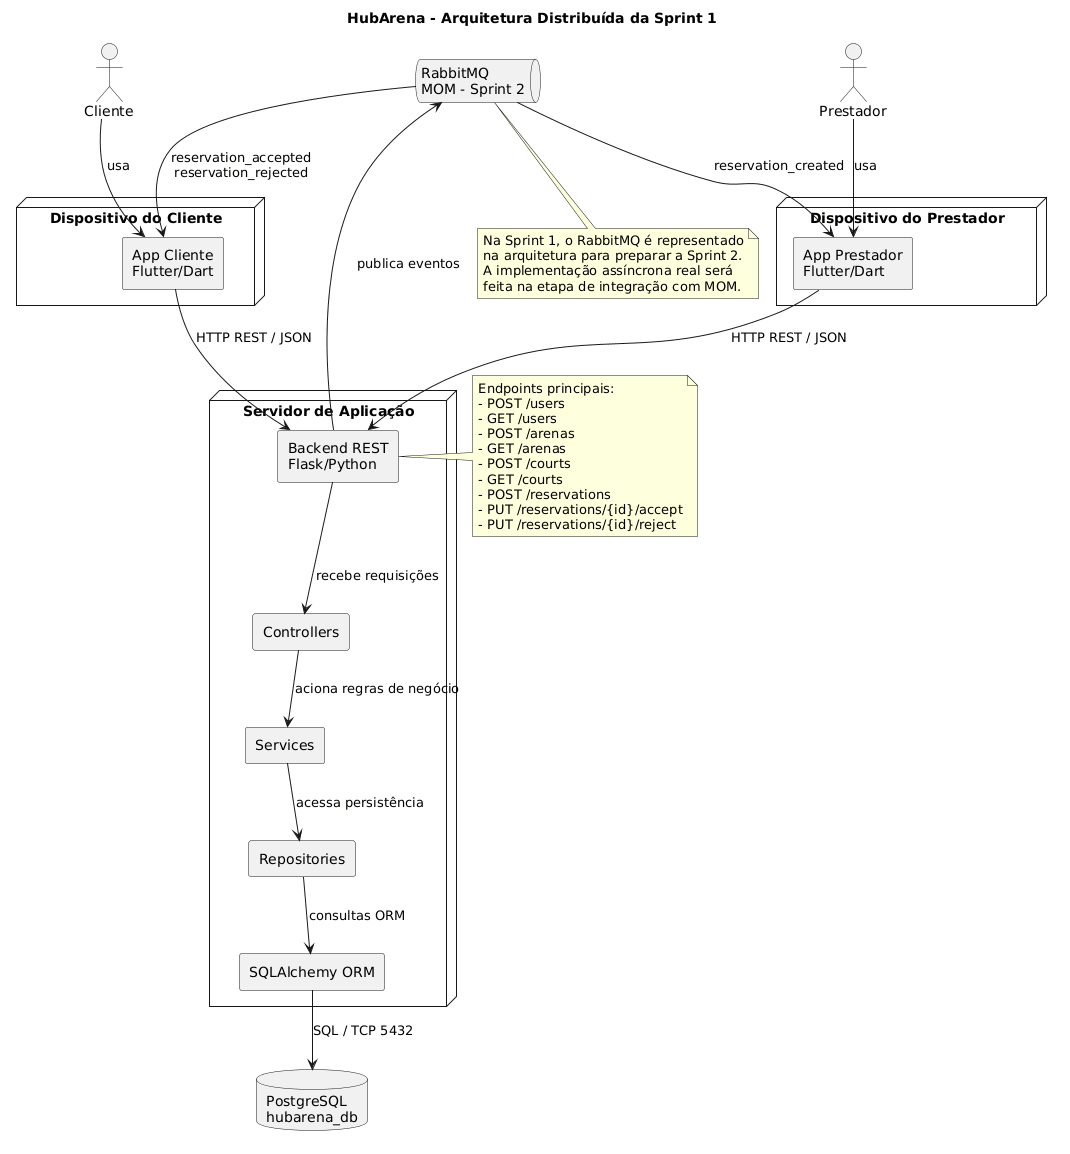

The diagram above was rendered by PlantUML. Its source (embedded in the PNG):
@startuml
title HubArena - Arquitetura Distribuída da Sprint 1

skinparam componentStyle rectangle
skinparam shadowing false
skinparam packageStyle rectangle

actor "Cliente" as Cliente
actor "Prestador" as Prestador

node "Dispositivo do Cliente" {
  component "App Cliente\nFlutter/Dart" as AppCliente
}

node "Dispositivo do Prestador" {
  component "App Prestador\nFlutter/Dart" as AppPrestador
}

node "Servidor de Aplicação" {
  component "Backend REST\nFlask/Python" as Backend
  component "Controllers" as Controllers
  component "Services" as Services
  component "Repositories" as Repositories
  component "SQLAlchemy ORM" as ORM
}

database "PostgreSQL\nhubarena_db" as PostgreSQL

queue "RabbitMQ\nMOM - Sprint 2" as RabbitMQ

Cliente --> AppCliente : usa
Prestador --> AppPrestador : usa

AppCliente --> Backend : HTTP REST / JSON
AppPrestador --> Backend : HTTP REST / JSON

Backend --> Controllers : recebe requisições
Controllers --> Services : aciona regras de negócio
Services --> Repositories : acessa persistência
Repositories --> ORM : consultas ORM
ORM --> PostgreSQL : SQL / TCP 5432

Backend --> RabbitMQ : publica eventos
RabbitMQ --> AppPrestador : reservation_created
RabbitMQ --> AppCliente : reservation_accepted\nreservation_rejected

note right of Backend
Endpoints principais:
- POST /users
- GET /users
- POST /arenas
- GET /arenas
- POST /courts
- GET /courts
- POST /reservations
- PUT /reservations/{id}/accept
- PUT /reservations/{id}/reject
end note

note bottom of RabbitMQ
Na Sprint 1, o RabbitMQ é representado
na arquitetura para preparar a Sprint 2.
A implementação assíncrona real será
feita na etapa de integração com MOM.
end note
@enduml